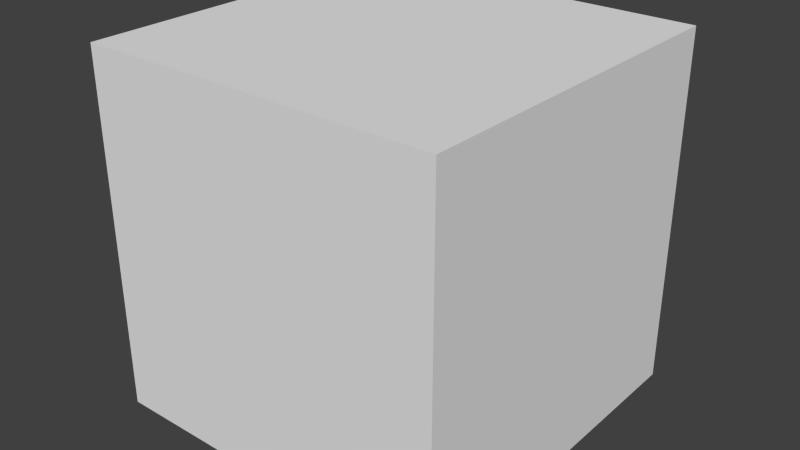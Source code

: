 # Source: skinnedCube2.blend  (saved by Blender 2.76.0; exported with 4.5.12 LTS)
import bpy
from mathutils import Matrix  # noqa: F401  (used for matrix-valued properties, if any)

bpy.ops.wm.read_factory_settings(use_empty=True)
scene = bpy.context.scene
scene.name = 'Scene'

# ---- collections
col_collection_1 = bpy.data.collections.new('Collection 1'); scene.collection.children.link(col_collection_1)

# ---- materials (node trees are filled in below, after node groups)
mat_material = bpy.data.materials.new('Material')
mat_material.alpha_threshold = 0.0
mat_material.use_transparent_shadow = False
mat_material.roughness = 0.5
mat_material.line_color = (0.0, 0.0, 0.0, 1.0)

# ---- material node trees

# ---- world
world_world = bpy.data.worlds.new('World'); scene.world = world_world
world_world.color = (0.05088, 0.05088, 0.05088)
world_world.use_sun_shadow = False
world_world.sun_shadow_jitter_overblur = 0.0
world_world.cycles.sampling_method = 'MANUAL'
world_world.cycles.sample_map_resolution = 256

# ---- meshes
me_cube = bpy.data.meshes.new('Cube')
me_cube.from_pydata([(1.0, 1.0, -1.0), (1.0, -1.0, -1.0), (-1.0, -1.0, -1.0), (-1.0, 1.0, -1.0), (1.0, 1.0, 1.0), (1.0, -1.0, 1.0), (-1.0, -1.0, 1.0), (-1.0, 1.0, 1.0)], [], [(0, 1, 2, 3), (4, 7, 6, 5), (0, 4, 5, 1), (1, 5, 6, 2), (2, 6, 7, 3), (4, 0, 3, 7)])
_uv = me_cube.uv_layers.new(name='UVMap')
_uv.uv.foreach_set('vector', [0.0, 0.0, 0.0, -1.0, -1.0, -1.0, -1.0, 2.384e-07, 2.384e-07, 1.0, -1.0, 1.0, -1.0, 1.788e-07, -3.576e-07, -2.98e-07, 0.0, 0.0, -2.384e-07, 1.0, -1.0, 1.0, -1.0, 0.0, 0.0, 0.0, -3.576e-07, 1.0, -1.0, 1.0, -1.0, 0.0, 8.941e-08, 0.0, 1.788e-07, 1.0, 1.0, 1.0, 1.0, 0.0, 2.384e-07, 0.0, 0.0, -1.0, -1.0, -1.0, -1.0, 0.0])
me_cube.materials.append(mat_material)
me_cube.use_remesh_preserve_volume = False
me_cube.use_remesh_preserve_attributes = False
me_cube.use_mirror_vertex_groups = False
me_cube.update()
arm_bone = bpy.data.armatures.new('Bone')  # bones are not reproduced

# ---- objects
ob_bone = bpy.data.objects.new('Bone', arm_bone)
ob_cube = bpy.data.objects.new('Cube', me_cube)

# ---- transforms, parenting, visibility, modifiers, constraints
ob_bone.location = (0.0, -0.4983, -0.595)
ob_bone.lineart.crease_threshold = 0.0
ob_cube.parent = ob_bone
ob_cube.matrix_parent_inverse = Matrix(((1.0, 0.0, 0.0, 0.0), (0.0, 1.0, 0.0, 0.0), (0.0, 0.0, 1.0, 0.595), (0.0, 0.0, 0.0, 1.0)))
ob_cube.location = (0.0, 0.0, 0.0)
ob_cube.lock_rotations_4d = False
ob_cube.empty_display_type = 'ARROWS'
ob_cube.lineart.crease_threshold = 0.0
_vg = ob_cube.vertex_groups.new(name='Bone')
_vg.add([0, 1, 2, 3, 4, 5, 6, 7], 1.0, 'REPLACE')
_m = ob_cube.modifiers.new('Armature', 'ARMATURE')
_m.object = ob_bone

# ---- collection membership
col_collection_1.objects.link(ob_bone)
col_collection_1.objects.link(ob_cube)

# ---- scene / render settings (as saved in the file)
scene.frame_start = 1; scene.frame_end = 167; scene.frame_set(0)
scene.render.engine = 'BLENDER_EEVEE_NEXT'
scene.render.resolution_percentage = 50
scene.render.dither_intensity = 0.0
scene.cycles.use_denoising = False
scene.cycles.samples = 10
scene.cycles.sampling_pattern = 'TABULATED_SOBOL'
scene.cycles.light_sampling_threshold = 0.0
scene.cycles.use_adaptive_sampling = False
scene.cycles.use_light_tree = False
scene.cycles.blur_glossy = 0.0
scene.cycles.pixel_filter_type = 'GAUSSIAN'
scene.cycles.sample_clamp_indirect = 0.0
scene.view_settings.view_transform = 'Standard'
bpy.context.view_layer.update()

# ---- added for rendering (the .blend has no active camera and no usable light): camera, sun
cam_auto = bpy.data.cameras.new('AutoCamera')
cam_auto.lens = 50.0
cam_auto.sensor_width = 36.0
cam_auto.clip_end = 1000.0
ob_auto_camera = bpy.data.objects.new('AutoCamera', cam_auto)
scene.collection.objects.link(ob_auto_camera)
ob_auto_camera.location = (3.20507, -4.34437, 2.56406)
ob_auto_camera.rotation_euler = (1.09748, -7.21219e-08, 0.694738)
scene.camera = ob_auto_camera
light_auto_sun = bpy.data.lights.new('AutoSun', 'SUN')
light_auto_sun.energy = 3.0
light_auto_sun.angle = 0.0523599
ob_auto_sun = bpy.data.objects.new('AutoSun', light_auto_sun)
scene.collection.objects.link(ob_auto_sun)
ob_auto_sun.rotation_euler = (0.872665, 0.174533, 0.523599)
bpy.context.view_layer.update()
